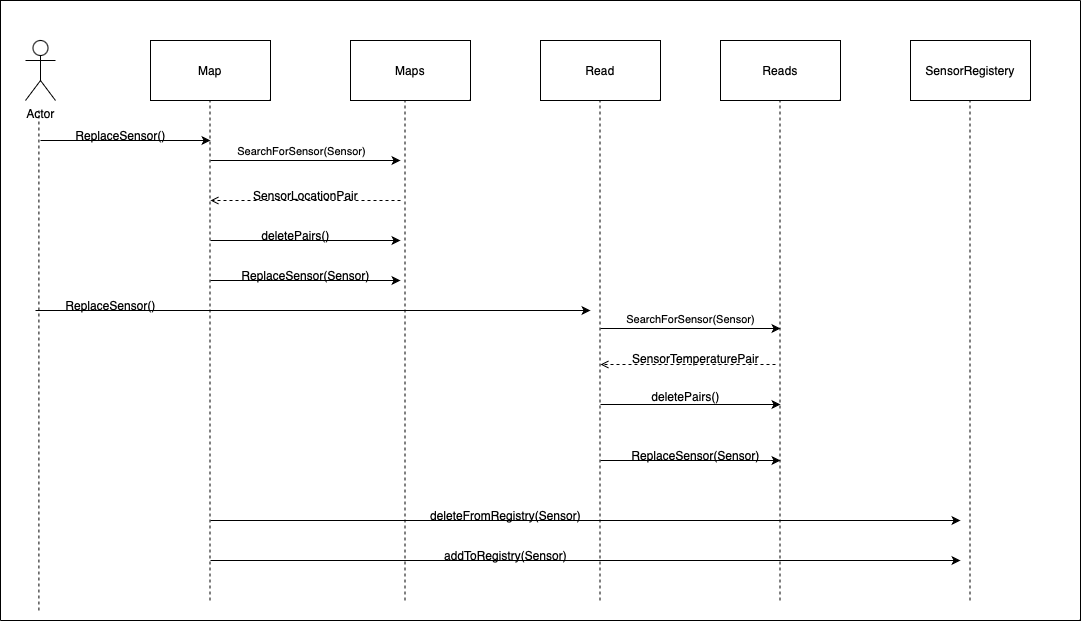

The diagram above was exported from draw.io. Its source (the exported page's mxGraphModel, read from the mxfile embedded in the PNG):
<mxGraphModel dx="1717" dy="780" grid="1" gridSize="10" guides="1" tooltips="1" connect="1" arrows="1" fold="1" page="1" pageScale="1" pageWidth="850" pageHeight="1100" math="0" shadow="0">
  <root>
    <mxCell id="0" />
    <mxCell id="1" parent="0" />
    <mxCell id="DUMPu28euAvOh37TedKK-1" value="Map" style="rounded=0;whiteSpace=wrap;html=1;" vertex="1" parent="1">
      <mxGeometry x="70" y="80" width="120" height="60" as="geometry" />
    </mxCell>
    <mxCell id="DUMPu28euAvOh37TedKK-2" value="Maps" style="rounded=0;whiteSpace=wrap;html=1;" vertex="1" parent="1">
      <mxGeometry x="270" y="80" width="120" height="60" as="geometry" />
    </mxCell>
    <mxCell id="DUMPu28euAvOh37TedKK-3" value="Read" style="rounded=0;whiteSpace=wrap;html=1;" vertex="1" parent="1">
      <mxGeometry x="460" y="80" width="120" height="60" as="geometry" />
    </mxCell>
    <mxCell id="DUMPu28euAvOh37TedKK-4" value="Reads" style="rounded=0;whiteSpace=wrap;html=1;" vertex="1" parent="1">
      <mxGeometry x="640" y="80" width="120" height="60" as="geometry" />
    </mxCell>
    <mxCell id="DUMPu28euAvOh37TedKK-5" value="SensorRegistery" style="rounded=0;whiteSpace=wrap;html=1;" vertex="1" parent="1">
      <mxGeometry x="830" y="80" width="120" height="60" as="geometry" />
    </mxCell>
    <mxCell id="DUMPu28euAvOh37TedKK-6" value="" style="endArrow=none;dashed=1;html=1;rounded=0;entryX=0.5;entryY=1;entryDx=0;entryDy=0;" edge="1" parent="1">
      <mxGeometry width="50" height="50" relative="1" as="geometry">
        <mxPoint x="324.5" y="640" as="sourcePoint" />
        <mxPoint x="324.5" y="140" as="targetPoint" />
      </mxGeometry>
    </mxCell>
    <mxCell id="DUMPu28euAvOh37TedKK-7" value="" style="endArrow=none;dashed=1;html=1;rounded=0;entryX=0.5;entryY=1;entryDx=0;entryDy=0;" edge="1" parent="1">
      <mxGeometry width="50" height="50" relative="1" as="geometry">
        <mxPoint x="519.5" y="640" as="sourcePoint" />
        <mxPoint x="519.5" y="140" as="targetPoint" />
      </mxGeometry>
    </mxCell>
    <mxCell id="DUMPu28euAvOh37TedKK-8" value="" style="endArrow=none;dashed=1;html=1;rounded=0;entryX=0.5;entryY=1;entryDx=0;entryDy=0;" edge="1" parent="1">
      <mxGeometry width="50" height="50" relative="1" as="geometry">
        <mxPoint x="699.5" y="640" as="sourcePoint" />
        <mxPoint x="699.5" y="140" as="targetPoint" />
      </mxGeometry>
    </mxCell>
    <mxCell id="DUMPu28euAvOh37TedKK-9" value="" style="endArrow=none;dashed=1;html=1;rounded=0;entryX=0.5;entryY=1;entryDx=0;entryDy=0;" edge="1" parent="1">
      <mxGeometry width="50" height="50" relative="1" as="geometry">
        <mxPoint x="129.5" y="640" as="sourcePoint" />
        <mxPoint x="129.5" y="140" as="targetPoint" />
      </mxGeometry>
    </mxCell>
    <mxCell id="DUMPu28euAvOh37TedKK-10" value="" style="endArrow=none;dashed=1;html=1;rounded=0;entryX=0.5;entryY=1;entryDx=0;entryDy=0;" edge="1" parent="1">
      <mxGeometry width="50" height="50" relative="1" as="geometry">
        <mxPoint x="889.5" y="640" as="sourcePoint" />
        <mxPoint x="889.5" y="140" as="targetPoint" />
      </mxGeometry>
    </mxCell>
    <mxCell id="DUMPu28euAvOh37TedKK-11" value="" style="endArrow=classic;html=1;rounded=0;" edge="1" parent="1">
      <mxGeometry width="50" height="50" relative="1" as="geometry">
        <mxPoint x="130" y="200" as="sourcePoint" />
        <mxPoint x="320" y="200" as="targetPoint" />
      </mxGeometry>
    </mxCell>
    <mxCell id="DUMPu28euAvOh37TedKK-18" value="SearchForSensor(Sensor)" style="edgeLabel;html=1;align=center;verticalAlign=middle;resizable=0;points=[];" vertex="1" connectable="0" parent="DUMPu28euAvOh37TedKK-11">
      <mxGeometry x="-0.2749" y="1" relative="1" as="geometry">
        <mxPoint x="21" y="-9" as="offset" />
      </mxGeometry>
    </mxCell>
    <mxCell id="DUMPu28euAvOh37TedKK-14" value="" style="endArrow=classic;html=1;rounded=0;" edge="1" parent="1">
      <mxGeometry width="50" height="50" relative="1" as="geometry">
        <mxPoint x="130" y="280" as="sourcePoint" />
        <mxPoint x="320" y="280" as="targetPoint" />
      </mxGeometry>
    </mxCell>
    <mxCell id="DUMPu28euAvOh37TedKK-15" value="" style="endArrow=classic;html=1;rounded=0;" edge="1" parent="1">
      <mxGeometry width="50" height="50" relative="1" as="geometry">
        <mxPoint x="130" y="320" as="sourcePoint" />
        <mxPoint x="320" y="320" as="targetPoint" />
      </mxGeometry>
    </mxCell>
    <mxCell id="DUMPu28euAvOh37TedKK-16" value="" style="endArrow=classic;html=1;rounded=0;" edge="1" parent="1">
      <mxGeometry width="50" height="50" relative="1" as="geometry">
        <mxPoint x="130" y="560" as="sourcePoint" />
        <mxPoint x="880" y="560" as="targetPoint" />
      </mxGeometry>
    </mxCell>
    <mxCell id="DUMPu28euAvOh37TedKK-17" value="" style="endArrow=classic;html=1;rounded=0;" edge="1" parent="1">
      <mxGeometry width="50" height="50" relative="1" as="geometry">
        <mxPoint x="130" y="600" as="sourcePoint" />
        <mxPoint x="880" y="600" as="targetPoint" />
        <Array as="points">
          <mxPoint x="500" y="600" />
        </Array>
      </mxGeometry>
    </mxCell>
    <mxCell id="DUMPu28euAvOh37TedKK-20" value="" style="endArrow=open;html=1;rounded=0;dashed=1;endFill=0;" edge="1" parent="1">
      <mxGeometry width="50" height="50" relative="1" as="geometry">
        <mxPoint x="320" y="240" as="sourcePoint" />
        <mxPoint x="130" y="240" as="targetPoint" />
      </mxGeometry>
    </mxCell>
    <mxCell id="DUMPu28euAvOh37TedKK-21" value="deletePairs()" style="text;html=1;align=center;verticalAlign=middle;resizable=0;points=[];autosize=1;strokeColor=none;fillColor=none;" vertex="1" parent="1">
      <mxGeometry x="170" y="260" width="90" height="30" as="geometry" />
    </mxCell>
    <mxCell id="DUMPu28euAvOh37TedKK-25" value="ReplaceSensor(Sensor)" style="text;html=1;align=center;verticalAlign=middle;resizable=0;points=[];autosize=1;strokeColor=none;fillColor=none;" vertex="1" parent="1">
      <mxGeometry x="150" y="300" width="150" height="30" as="geometry" />
    </mxCell>
    <mxCell id="DUMPu28euAvOh37TedKK-26" value="SensorLocationPair" style="text;html=1;align=center;verticalAlign=middle;resizable=0;points=[];autosize=1;strokeColor=none;fillColor=none;" vertex="1" parent="1">
      <mxGeometry x="160" y="220" width="130" height="30" as="geometry" />
    </mxCell>
    <mxCell id="DUMPu28euAvOh37TedKK-27" value="deleteFromRegistry(Sensor)" style="text;html=1;align=center;verticalAlign=middle;resizable=0;points=[];autosize=1;strokeColor=none;fillColor=none;" vertex="1" parent="1">
      <mxGeometry x="340" y="540" width="170" height="30" as="geometry" />
    </mxCell>
    <mxCell id="DUMPu28euAvOh37TedKK-28" value="addToRegistry(Sensor)" style="text;html=1;align=center;verticalAlign=middle;resizable=0;points=[];autosize=1;strokeColor=none;fillColor=none;" vertex="1" parent="1">
      <mxGeometry x="350" y="580" width="150" height="30" as="geometry" />
    </mxCell>
    <mxCell id="DUMPu28euAvOh37TedKK-30" value="" style="endArrow=classic;html=1;rounded=0;" edge="1" parent="1">
      <mxGeometry width="50" height="50" relative="1" as="geometry">
        <mxPoint x="-40" y="180" as="sourcePoint" />
        <mxPoint x="130" y="180" as="targetPoint" />
      </mxGeometry>
    </mxCell>
    <mxCell id="DUMPu28euAvOh37TedKK-31" value="ReplaceSensor()" style="text;html=1;align=center;verticalAlign=middle;resizable=0;points=[];autosize=1;strokeColor=none;fillColor=none;" vertex="1" parent="1">
      <mxGeometry x="-15" y="160" width="110" height="30" as="geometry" />
    </mxCell>
    <mxCell id="DUMPu28euAvOh37TedKK-36" value="" style="endArrow=classic;html=1;rounded=0;" edge="1" parent="1">
      <mxGeometry width="50" height="50" relative="1" as="geometry">
        <mxPoint x="520" y="368" as="sourcePoint" />
        <mxPoint x="700" y="368" as="targetPoint" />
      </mxGeometry>
    </mxCell>
    <mxCell id="DUMPu28euAvOh37TedKK-37" value="SearchForSensor(Sensor)" style="edgeLabel;html=1;align=center;verticalAlign=middle;resizable=0;points=[];" vertex="1" connectable="0" parent="DUMPu28euAvOh37TedKK-36">
      <mxGeometry x="-0.2749" y="1" relative="1" as="geometry">
        <mxPoint x="25" y="-9" as="offset" />
      </mxGeometry>
    </mxCell>
    <mxCell id="DUMPu28euAvOh37TedKK-39" value="" style="endArrow=open;html=1;rounded=0;dashed=1;endFill=0;" edge="1" parent="1">
      <mxGeometry width="50" height="50" relative="1" as="geometry">
        <mxPoint x="695" y="404" as="sourcePoint" />
        <mxPoint x="520" y="404" as="targetPoint" />
      </mxGeometry>
    </mxCell>
    <mxCell id="DUMPu28euAvOh37TedKK-40" value="SensorTemperaturePair" style="text;html=1;align=center;verticalAlign=middle;resizable=0;points=[];autosize=1;strokeColor=none;fillColor=none;" vertex="1" parent="1">
      <mxGeometry x="540" y="383" width="150" height="30" as="geometry" />
    </mxCell>
    <mxCell id="DUMPu28euAvOh37TedKK-42" value="" style="endArrow=classic;html=1;rounded=0;" edge="1" parent="1">
      <mxGeometry width="50" height="50" relative="1" as="geometry">
        <mxPoint x="520" y="444" as="sourcePoint" />
        <mxPoint x="700" y="444" as="targetPoint" />
      </mxGeometry>
    </mxCell>
    <mxCell id="DUMPu28euAvOh37TedKK-43" value="deletePairs()" style="text;html=1;align=center;verticalAlign=middle;resizable=0;points=[];autosize=1;strokeColor=none;fillColor=none;" vertex="1" parent="1">
      <mxGeometry x="560" y="421" width="90" height="30" as="geometry" />
    </mxCell>
    <mxCell id="DUMPu28euAvOh37TedKK-44" value="" style="endArrow=classic;html=1;rounded=0;" edge="1" parent="1">
      <mxGeometry width="50" height="50" relative="1" as="geometry">
        <mxPoint x="520" y="500" as="sourcePoint" />
        <mxPoint x="700" y="500" as="targetPoint" />
      </mxGeometry>
    </mxCell>
    <mxCell id="DUMPu28euAvOh37TedKK-45" value="ReplaceSensor(Sensor)" style="text;html=1;align=center;verticalAlign=middle;resizable=0;points=[];autosize=1;strokeColor=none;fillColor=none;" vertex="1" parent="1">
      <mxGeometry x="540" y="480" width="150" height="30" as="geometry" />
    </mxCell>
    <mxCell id="DUMPu28euAvOh37TedKK-48" value="Actor" style="shape=umlActor;verticalLabelPosition=bottom;verticalAlign=top;html=1;outlineConnect=0;" vertex="1" parent="1">
      <mxGeometry x="-55" y="80" width="30" height="60" as="geometry" />
    </mxCell>
    <mxCell id="DUMPu28euAvOh37TedKK-49" value="" style="endArrow=none;dashed=1;html=1;rounded=0;entryX=0.5;entryY=1;entryDx=0;entryDy=0;" edge="1" parent="1">
      <mxGeometry width="50" height="50" relative="1" as="geometry">
        <mxPoint x="-41.59" y="650" as="sourcePoint" />
        <mxPoint x="-41.59" y="150" as="targetPoint" />
      </mxGeometry>
    </mxCell>
    <mxCell id="DUMPu28euAvOh37TedKK-51" value="ReplaceSensor()" style="text;html=1;align=center;verticalAlign=middle;resizable=0;points=[];autosize=1;strokeColor=none;fillColor=none;" vertex="1" parent="1">
      <mxGeometry x="-25" y="330" width="110" height="30" as="geometry" />
    </mxCell>
    <mxCell id="DUMPu28euAvOh37TedKK-52" value="" style="endArrow=classic;html=1;rounded=0;" edge="1" parent="1">
      <mxGeometry width="50" height="50" relative="1" as="geometry">
        <mxPoint x="-45" y="350" as="sourcePoint" />
        <mxPoint x="510" y="350" as="targetPoint" />
      </mxGeometry>
    </mxCell>
    <mxCell id="DUMPu28euAvOh37TedKK-53" value="" style="endArrow=none;html=1;rounded=0;" edge="1" parent="1">
      <mxGeometry width="50" height="50" relative="1" as="geometry">
        <mxPoint x="-80" y="660" as="sourcePoint" />
        <mxPoint x="1000" y="40" as="targetPoint" />
        <Array as="points">
          <mxPoint x="-80" y="40" />
        </Array>
      </mxGeometry>
    </mxCell>
    <mxCell id="DUMPu28euAvOh37TedKK-54" value="" style="endArrow=none;html=1;rounded=0;" edge="1" parent="1">
      <mxGeometry width="50" height="50" relative="1" as="geometry">
        <mxPoint x="-80" y="660" as="sourcePoint" />
        <mxPoint x="1000" y="40" as="targetPoint" />
        <Array as="points">
          <mxPoint x="1000" y="660" />
        </Array>
      </mxGeometry>
    </mxCell>
  </root>
</mxGraphModel>